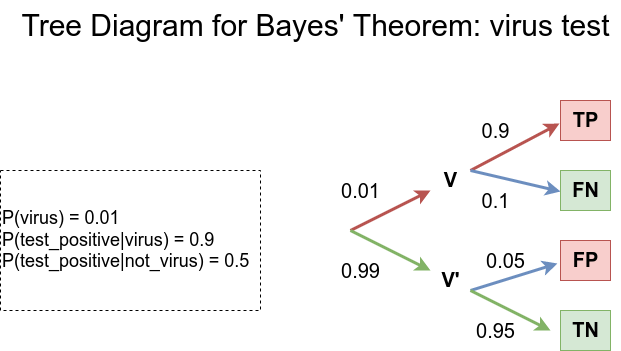

The diagram above was exported from draw.io. Its source (the exported page's mxGraphModel, read from the mxfile embedded in the PNG):
<mxGraphModel dx="2271" dy="904" grid="1" gridSize="10" guides="1" tooltips="1" connect="1" arrows="1" fold="1" page="1" pageScale="1" pageWidth="850" pageHeight="1100" math="0" shadow="0">
  <root>
    <mxCell id="0" />
    <mxCell id="1" parent="0" />
    <mxCell id="5p_lRmLS9LDaShlMvO1S-2" value="&lt;span style=&quot;&quot;&gt;&lt;font style=&quot;font-size: 18px;&quot;&gt;P(virus) = 0.01&lt;br&gt;P(test_positive|virus) = 0.9&lt;br&gt;&lt;/font&gt;&lt;/span&gt;&lt;span style=&quot;font-size: 18px;&quot;&gt;P(test_positive|not_virus) = 0.5&lt;/span&gt;&lt;span style=&quot;&quot;&gt;&lt;font style=&quot;font-size: 18px;&quot;&gt;&lt;br&gt;&lt;/font&gt;&lt;/span&gt;" style="text;html=1;strokeColor=default;fillColor=none;align=left;verticalAlign=middle;whiteSpace=wrap;rounded=0;dashed=1;" vertex="1" parent="1">
      <mxGeometry x="-840" y="180" width="260" height="140" as="geometry" />
    </mxCell>
    <mxCell id="5p_lRmLS9LDaShlMvO1S-28" value="&lt;font style=&quot;font-size: 30px;&quot;&gt;Tree Diagram for Bayes' Theorem: virus test&lt;/font&gt;" style="text;html=1;align=center;verticalAlign=middle;resizable=0;points=[];autosize=1;strokeColor=none;fillColor=none;fontSize=20;" vertex="1" parent="1">
      <mxGeometry x="-830" y="10" width="610" height="50" as="geometry" />
    </mxCell>
    <mxCell id="5p_lRmLS9LDaShlMvO1S-29" value="" style="group" vertex="1" connectable="0" parent="1">
      <mxGeometry x="-510" y="110" width="280" height="250" as="geometry" />
    </mxCell>
    <mxCell id="5p_lRmLS9LDaShlMvO1S-4" value="" style="endArrow=classic;html=1;rounded=0;fontSize=18;spacing=4;strokeWidth=3;fillColor=#f8cecc;strokeColor=#b85450;" edge="1" parent="5p_lRmLS9LDaShlMvO1S-29">
      <mxGeometry width="50" height="50" relative="1" as="geometry">
        <mxPoint x="20" y="130" as="sourcePoint" />
        <mxPoint x="100" y="90" as="targetPoint" />
      </mxGeometry>
    </mxCell>
    <mxCell id="5p_lRmLS9LDaShlMvO1S-5" value="&lt;b&gt;&lt;font style=&quot;font-size: 20px;&quot;&gt;V&lt;/font&gt;&lt;/b&gt;" style="text;html=1;align=center;verticalAlign=middle;resizable=0;points=[];autosize=1;strokeColor=none;fillColor=none;fontSize=18;" vertex="1" parent="5p_lRmLS9LDaShlMvO1S-29">
      <mxGeometry x="100" y="60" width="40" height="40" as="geometry" />
    </mxCell>
    <mxCell id="5p_lRmLS9LDaShlMvO1S-6" value="0.01" style="text;html=1;align=center;verticalAlign=middle;resizable=0;points=[];autosize=1;strokeColor=none;fillColor=none;fontSize=20;" vertex="1" parent="5p_lRmLS9LDaShlMvO1S-29">
      <mxGeometry y="70" width="60" height="40" as="geometry" />
    </mxCell>
    <mxCell id="5p_lRmLS9LDaShlMvO1S-7" value="" style="endArrow=classic;html=1;rounded=0;fontSize=18;spacing=4;strokeWidth=3;fillColor=#d5e8d4;strokeColor=#82b366;" edge="1" parent="5p_lRmLS9LDaShlMvO1S-29">
      <mxGeometry width="50" height="50" relative="1" as="geometry">
        <mxPoint x="20" y="130" as="sourcePoint" />
        <mxPoint x="100" y="170" as="targetPoint" />
      </mxGeometry>
    </mxCell>
    <mxCell id="5p_lRmLS9LDaShlMvO1S-8" value="0.99" style="text;html=1;align=center;verticalAlign=middle;resizable=0;points=[];autosize=1;strokeColor=none;fillColor=none;fontSize=20;" vertex="1" parent="5p_lRmLS9LDaShlMvO1S-29">
      <mxGeometry y="150" width="60" height="40" as="geometry" />
    </mxCell>
    <mxCell id="5p_lRmLS9LDaShlMvO1S-9" value="&lt;b&gt;&lt;font style=&quot;font-size: 20px;&quot;&gt;V'&lt;/font&gt;&lt;/b&gt;" style="text;html=1;align=center;verticalAlign=middle;resizable=0;points=[];autosize=1;strokeColor=none;fillColor=none;fontSize=18;" vertex="1" parent="5p_lRmLS9LDaShlMvO1S-29">
      <mxGeometry x="100" y="160" width="40" height="40" as="geometry" />
    </mxCell>
    <mxCell id="5p_lRmLS9LDaShlMvO1S-10" value="" style="endArrow=classic;html=1;rounded=0;fontSize=18;spacing=4;strokeWidth=3;fillColor=#f8cecc;strokeColor=#b85450;entryX=-0.02;entryY=0.575;entryDx=0;entryDy=0;entryPerimeter=0;" edge="1" parent="5p_lRmLS9LDaShlMvO1S-29" target="5p_lRmLS9LDaShlMvO1S-11">
      <mxGeometry width="50" height="50" relative="1" as="geometry">
        <mxPoint x="140" y="70" as="sourcePoint" />
        <mxPoint x="220" y="30" as="targetPoint" />
      </mxGeometry>
    </mxCell>
    <mxCell id="5p_lRmLS9LDaShlMvO1S-11" value="&lt;b&gt;&lt;font style=&quot;font-size: 20px;&quot;&gt;TP&lt;/font&gt;&lt;/b&gt;" style="text;html=1;align=center;verticalAlign=middle;resizable=0;points=[];autosize=1;strokeColor=#b85450;fillColor=#f8cecc;fontSize=18;" vertex="1" parent="5p_lRmLS9LDaShlMvO1S-29">
      <mxGeometry x="230" width="50" height="40" as="geometry" />
    </mxCell>
    <mxCell id="5p_lRmLS9LDaShlMvO1S-12" value="0.9" style="text;html=1;align=center;verticalAlign=middle;resizable=0;points=[];autosize=1;strokeColor=none;fillColor=none;fontSize=20;" vertex="1" parent="5p_lRmLS9LDaShlMvO1S-29">
      <mxGeometry x="140" y="10" width="50" height="40" as="geometry" />
    </mxCell>
    <mxCell id="5p_lRmLS9LDaShlMvO1S-13" value="" style="endArrow=classic;html=1;rounded=0;fontSize=18;spacing=4;strokeWidth=3;fillColor=#dae8fc;strokeColor=#6c8ebf;entryX=0;entryY=0.525;entryDx=0;entryDy=0;entryPerimeter=0;" edge="1" parent="5p_lRmLS9LDaShlMvO1S-29" target="5p_lRmLS9LDaShlMvO1S-15">
      <mxGeometry width="50" height="50" relative="1" as="geometry">
        <mxPoint x="140" y="70" as="sourcePoint" />
        <mxPoint x="230" y="90" as="targetPoint" />
      </mxGeometry>
    </mxCell>
    <mxCell id="5p_lRmLS9LDaShlMvO1S-14" value="0.1" style="text;html=1;align=center;verticalAlign=middle;resizable=0;points=[];autosize=1;strokeColor=none;fillColor=none;fontSize=20;" vertex="1" parent="5p_lRmLS9LDaShlMvO1S-29">
      <mxGeometry x="140" y="80" width="50" height="40" as="geometry" />
    </mxCell>
    <mxCell id="5p_lRmLS9LDaShlMvO1S-15" value="&lt;b&gt;&lt;font style=&quot;font-size: 20px;&quot;&gt;FN&lt;/font&gt;&lt;/b&gt;" style="text;html=1;align=center;verticalAlign=middle;resizable=0;points=[];autosize=1;strokeColor=#82b366;fillColor=#d5e8d4;fontSize=18;" vertex="1" parent="5p_lRmLS9LDaShlMvO1S-29">
      <mxGeometry x="230" y="70" width="50" height="40" as="geometry" />
    </mxCell>
    <mxCell id="5p_lRmLS9LDaShlMvO1S-16" value="" style="endArrow=classic;html=1;rounded=0;fontSize=18;spacing=4;strokeWidth=3;fillColor=#dae8fc;strokeColor=#6c8ebf;entryX=-0.06;entryY=0.575;entryDx=0;entryDy=0;entryPerimeter=0;" edge="1" parent="5p_lRmLS9LDaShlMvO1S-29" target="5p_lRmLS9LDaShlMvO1S-17">
      <mxGeometry width="50" height="50" relative="1" as="geometry">
        <mxPoint x="140" y="190" as="sourcePoint" />
        <mxPoint x="220" y="150" as="targetPoint" />
      </mxGeometry>
    </mxCell>
    <mxCell id="5p_lRmLS9LDaShlMvO1S-17" value="&lt;b&gt;&lt;font style=&quot;font-size: 20px;&quot;&gt;FP&lt;/font&gt;&lt;/b&gt;" style="text;html=1;align=center;verticalAlign=middle;resizable=0;points=[];autosize=1;strokeColor=#b85450;fillColor=#f8cecc;fontSize=18;" vertex="1" parent="5p_lRmLS9LDaShlMvO1S-29">
      <mxGeometry x="230" y="140" width="50" height="40" as="geometry" />
    </mxCell>
    <mxCell id="5p_lRmLS9LDaShlMvO1S-18" value="0.05" style="text;html=1;align=center;verticalAlign=middle;resizable=0;points=[];autosize=1;strokeColor=none;fillColor=none;fontSize=20;" vertex="1" parent="5p_lRmLS9LDaShlMvO1S-29">
      <mxGeometry x="145" y="140" width="60" height="40" as="geometry" />
    </mxCell>
    <mxCell id="5p_lRmLS9LDaShlMvO1S-19" value="" style="endArrow=classic;html=1;rounded=0;fontSize=18;spacing=4;strokeWidth=3;fillColor=#d5e8d4;strokeColor=#82b366;" edge="1" parent="5p_lRmLS9LDaShlMvO1S-29">
      <mxGeometry width="50" height="50" relative="1" as="geometry">
        <mxPoint x="140" y="190" as="sourcePoint" />
        <mxPoint x="220" y="230" as="targetPoint" />
      </mxGeometry>
    </mxCell>
    <mxCell id="5p_lRmLS9LDaShlMvO1S-20" value="0.95" style="text;html=1;align=center;verticalAlign=middle;resizable=0;points=[];autosize=1;strokeColor=none;fillColor=none;fontSize=20;" vertex="1" parent="5p_lRmLS9LDaShlMvO1S-29">
      <mxGeometry x="135" y="210" width="60" height="40" as="geometry" />
    </mxCell>
    <mxCell id="5p_lRmLS9LDaShlMvO1S-21" value="&lt;b&gt;&lt;font style=&quot;font-size: 20px;&quot;&gt;TN&lt;/font&gt;&lt;/b&gt;" style="text;html=1;align=center;verticalAlign=middle;resizable=0;points=[];autosize=1;strokeColor=#82b366;fillColor=#d5e8d4;fontSize=18;" vertex="1" parent="5p_lRmLS9LDaShlMvO1S-29">
      <mxGeometry x="230" y="210" width="50" height="40" as="geometry" />
    </mxCell>
  </root>
</mxGraphModel>